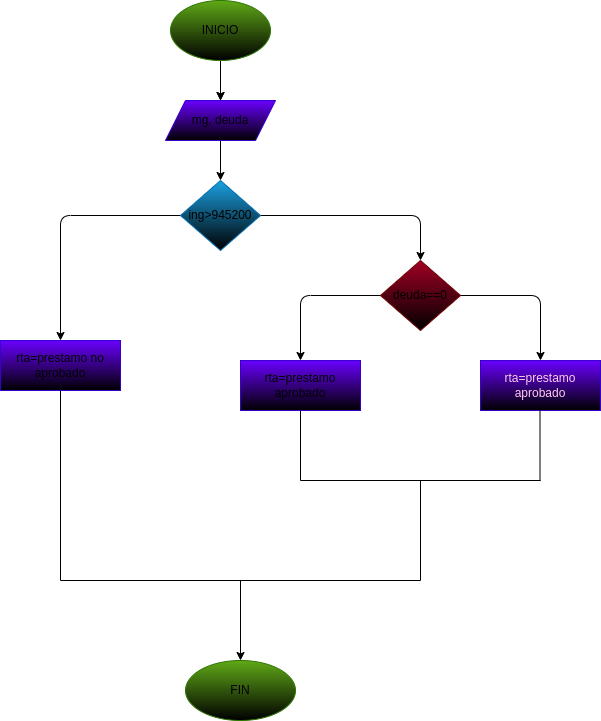

The diagram above was exported from draw.io. Its source (the exported page's mxGraphModel, read from the mxfile embedded in the PNG):
<mxGraphModel dx="659" dy="1580" grid="1" gridSize="10" guides="1" tooltips="1" connect="1" arrows="1" fold="1" page="1" pageScale="1" pageWidth="827" pageHeight="1169" math="0" shadow="0">
  <root>
    <mxCell id="0" />
    <mxCell id="1" parent="0" />
    <mxCell id="3" style="edgeStyle=none;html=1;" edge="1" parent="1" source="2" target="4">
      <mxGeometry relative="1" as="geometry">
        <mxPoint x="320" y="80" as="targetPoint" />
      </mxGeometry>
    </mxCell>
    <mxCell id="26" value="" style="edgeStyle=none;html=1;" edge="1" parent="1" source="2" target="4">
      <mxGeometry relative="1" as="geometry" />
    </mxCell>
    <mxCell id="2" value="&lt;font color=&quot;#000000&quot;&gt;INICIO&lt;/font&gt;" style="ellipse;whiteSpace=wrap;html=1;fillColor=#60a917;fontColor=#ffffff;strokeColor=#2D7600;gradientColor=default;" vertex="1" parent="1">
      <mxGeometry x="270" y="-20" width="100" height="60" as="geometry" />
    </mxCell>
    <mxCell id="5" style="edgeStyle=none;html=1;" edge="1" parent="1" source="4">
      <mxGeometry relative="1" as="geometry">
        <mxPoint x="320" y="160" as="targetPoint" />
      </mxGeometry>
    </mxCell>
    <mxCell id="4" value="&lt;font color=&quot;#000000&quot;&gt;mg, deuda&lt;/font&gt;" style="shape=parallelogram;perimeter=parallelogramPerimeter;whiteSpace=wrap;html=1;fixedSize=1;fillColor=#6a00ff;fontColor=#ffffff;strokeColor=#3700CC;gradientColor=default;" vertex="1" parent="1">
      <mxGeometry x="265" y="80" width="110" height="40" as="geometry" />
    </mxCell>
    <mxCell id="9" style="edgeStyle=none;html=1;" edge="1" parent="1" source="6">
      <mxGeometry relative="1" as="geometry">
        <mxPoint x="160" y="320" as="targetPoint" />
        <Array as="points">
          <mxPoint x="160" y="195" />
        </Array>
      </mxGeometry>
    </mxCell>
    <mxCell id="11" style="edgeStyle=none;html=1;" edge="1" parent="1" source="6">
      <mxGeometry relative="1" as="geometry">
        <mxPoint x="520" y="240" as="targetPoint" />
        <Array as="points">
          <mxPoint x="520" y="195" />
        </Array>
      </mxGeometry>
    </mxCell>
    <mxCell id="6" value="&lt;font color=&quot;#000000&quot;&gt;ing&amp;gt;945200&lt;/font&gt;" style="rhombus;whiteSpace=wrap;html=1;fillColor=#1ba1e2;fontColor=#ffffff;strokeColor=#006EAF;gradientColor=default;" vertex="1" parent="1">
      <mxGeometry x="280" y="160" width="80" height="70" as="geometry" />
    </mxCell>
    <mxCell id="10" value="&lt;font color=&quot;#000000&quot;&gt;rta=prestamo no&lt;br&gt;aprobado&lt;/font&gt;" style="rounded=0;whiteSpace=wrap;html=1;fillColor=#6a00ff;fontColor=#ffffff;strokeColor=#3700CC;gradientColor=default;" vertex="1" parent="1">
      <mxGeometry x="100" y="320" width="120" height="50" as="geometry" />
    </mxCell>
    <mxCell id="14" style="edgeStyle=none;html=1;exitX=0;exitY=0.5;exitDx=0;exitDy=0;" edge="1" parent="1" source="13">
      <mxGeometry relative="1" as="geometry">
        <mxPoint x="400" y="340" as="targetPoint" />
        <Array as="points">
          <mxPoint x="400" y="275" />
        </Array>
      </mxGeometry>
    </mxCell>
    <mxCell id="15" style="edgeStyle=none;html=1;" edge="1" parent="1" source="13">
      <mxGeometry relative="1" as="geometry">
        <mxPoint x="640" y="340" as="targetPoint" />
        <Array as="points">
          <mxPoint x="640" y="275" />
        </Array>
      </mxGeometry>
    </mxCell>
    <mxCell id="13" value="&lt;font color=&quot;#000000&quot;&gt;deuda==0&lt;/font&gt;" style="rhombus;whiteSpace=wrap;html=1;fillColor=#a20025;fontColor=#ffffff;strokeColor=#6F0000;gradientColor=default;" vertex="1" parent="1">
      <mxGeometry x="480" y="240" width="80" height="70" as="geometry" />
    </mxCell>
    <mxCell id="16" value="&lt;font color=&quot;#000000&quot;&gt;rta=prestamo&lt;br&gt;aprobado&lt;/font&gt;" style="rounded=0;whiteSpace=wrap;html=1;fillColor=#6a00ff;fontColor=#ffffff;strokeColor=#3700CC;gradientColor=default;" vertex="1" parent="1">
      <mxGeometry x="340" y="340" width="120" height="50" as="geometry" />
    </mxCell>
    <mxCell id="17" value="&lt;font color=&quot;#ffcce6&quot;&gt;rta=prestamo&lt;br&gt;aprobado&lt;/font&gt;" style="rounded=0;whiteSpace=wrap;html=1;fillColor=#6a00ff;fontColor=#ffffff;strokeColor=#3700CC;gradientColor=default;" vertex="1" parent="1">
      <mxGeometry x="580" y="340" width="120" height="50" as="geometry" />
    </mxCell>
    <mxCell id="18" value="" style="endArrow=none;html=1;entryX=0.5;entryY=1;entryDx=0;entryDy=0;" edge="1" parent="1" target="16">
      <mxGeometry width="50" height="50" relative="1" as="geometry">
        <mxPoint x="400" y="460" as="sourcePoint" />
        <mxPoint x="400" y="280" as="targetPoint" />
      </mxGeometry>
    </mxCell>
    <mxCell id="19" value="" style="endArrow=none;html=1;" edge="1" parent="1">
      <mxGeometry width="50" height="50" relative="1" as="geometry">
        <mxPoint x="400" y="460" as="sourcePoint" />
        <mxPoint x="640" y="460" as="targetPoint" />
      </mxGeometry>
    </mxCell>
    <mxCell id="20" value="" style="endArrow=none;html=1;entryX=0.5;entryY=1;entryDx=0;entryDy=0;" edge="1" parent="1">
      <mxGeometry width="50" height="50" relative="1" as="geometry">
        <mxPoint x="639.5" y="460" as="sourcePoint" />
        <mxPoint x="639.5" y="390" as="targetPoint" />
      </mxGeometry>
    </mxCell>
    <mxCell id="21" value="" style="endArrow=none;html=1;entryX=0.5;entryY=1;entryDx=0;entryDy=0;" edge="1" parent="1" target="10">
      <mxGeometry width="50" height="50" relative="1" as="geometry">
        <mxPoint x="160" y="560" as="sourcePoint" />
        <mxPoint x="400" y="440" as="targetPoint" />
      </mxGeometry>
    </mxCell>
    <mxCell id="22" value="" style="endArrow=none;html=1;" edge="1" parent="1">
      <mxGeometry width="50" height="50" relative="1" as="geometry">
        <mxPoint x="520" y="560" as="sourcePoint" />
        <mxPoint x="520" y="460" as="targetPoint" />
      </mxGeometry>
    </mxCell>
    <mxCell id="23" value="" style="endArrow=none;html=1;" edge="1" parent="1">
      <mxGeometry width="50" height="50" relative="1" as="geometry">
        <mxPoint x="160" y="560" as="sourcePoint" />
        <mxPoint x="520" y="560" as="targetPoint" />
      </mxGeometry>
    </mxCell>
    <mxCell id="24" value="" style="endArrow=classic;html=1;" edge="1" parent="1">
      <mxGeometry width="50" height="50" relative="1" as="geometry">
        <mxPoint x="340" y="560" as="sourcePoint" />
        <mxPoint x="340" y="640" as="targetPoint" />
      </mxGeometry>
    </mxCell>
    <mxCell id="25" value="&lt;font color=&quot;#000000&quot;&gt;FIN&lt;/font&gt;" style="ellipse;whiteSpace=wrap;html=1;fillColor=#60a917;fontColor=#ffffff;strokeColor=#2D7600;gradientColor=default;" vertex="1" parent="1">
      <mxGeometry x="285" y="640" width="110" height="60" as="geometry" />
    </mxCell>
  </root>
</mxGraphModel>